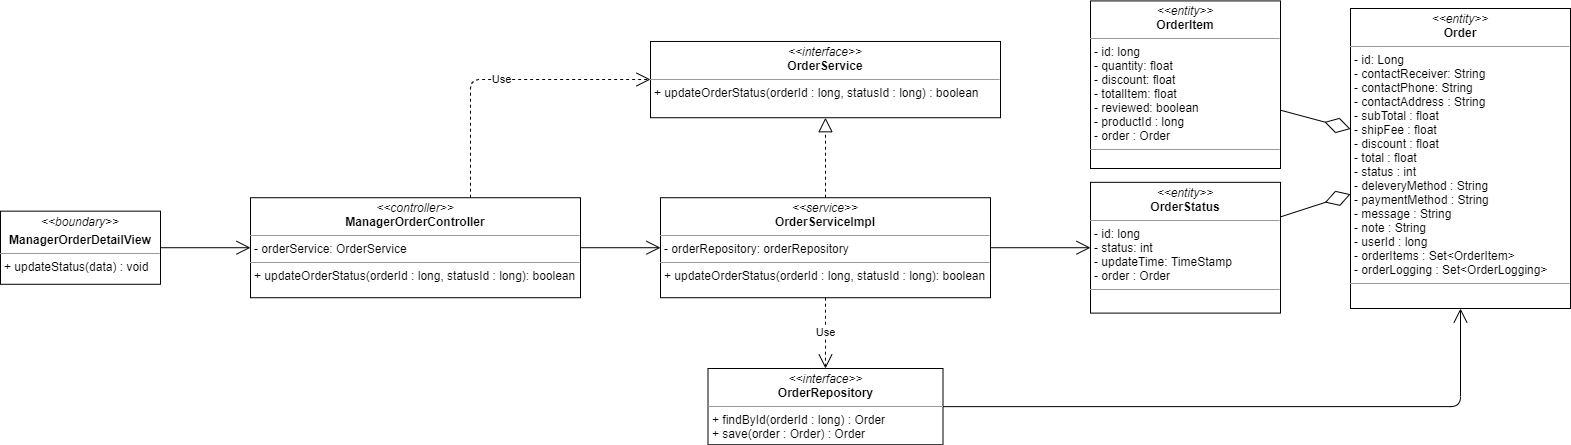

The diagram above was exported from draw.io. Its source (the exported page's mxGraphModel, read from the mxfile embedded in the PNG):
<mxGraphModel dx="1038" dy="1692" grid="1" gridSize="10" guides="1" tooltips="1" connect="1" arrows="1" fold="1" page="1" pageScale="1" pageWidth="827" pageHeight="1169" math="0" shadow="0">
  <root>
    <mxCell id="WIyWlLk6GJQsqaUBKTNV-0" />
    <mxCell id="WIyWlLk6GJQsqaUBKTNV-1" parent="WIyWlLk6GJQsqaUBKTNV-0" />
    <mxCell id="QKziIBC2GSHuu8LFJreL-48" value="&lt;p style=&quot;margin: 0px ; margin-top: 4px ; text-align: center&quot;&gt;&lt;i&gt;&amp;lt;&amp;lt;boundary&amp;gt;&amp;gt;&lt;/i&gt;&lt;/p&gt;&lt;p style=&quot;margin: 0px ; margin-top: 4px ; text-align: center&quot;&gt;&lt;b&gt;ManagerOrderDetailView&lt;/b&gt;&lt;/p&gt;&lt;hr size=&quot;1&quot;&gt;&lt;p style=&quot;margin: 0px ; margin-left: 4px&quot;&gt;&lt;span&gt;+ updateStatus(data) : void&lt;/span&gt;&lt;br&gt;&lt;/p&gt;" style="verticalAlign=top;align=left;overflow=fill;fontSize=12;fontFamily=Helvetica;html=1;" parent="WIyWlLk6GJQsqaUBKTNV-1" vertex="1">
      <mxGeometry x="30" y="142.66" width="160" height="73.12" as="geometry" />
    </mxCell>
    <mxCell id="QKziIBC2GSHuu8LFJreL-49" value="" style="endArrow=open;endFill=1;endSize=12;html=1;entryX=0;entryY=0.5;entryDx=0;entryDy=0;exitX=1;exitY=0.5;exitDx=0;exitDy=0;" parent="WIyWlLk6GJQsqaUBKTNV-1" source="QKziIBC2GSHuu8LFJreL-48" target="QKziIBC2GSHuu8LFJreL-53" edge="1">
      <mxGeometry width="160" relative="1" as="geometry">
        <mxPoint x="351" y="180" as="sourcePoint" />
        <mxPoint x="370" y="178.66999999999996" as="targetPoint" />
      </mxGeometry>
    </mxCell>
    <mxCell id="QKziIBC2GSHuu8LFJreL-50" value="" style="endArrow=open;endFill=1;endSize=12;html=1;exitX=1;exitY=0.5;exitDx=0;exitDy=0;edgeStyle=orthogonalEdgeStyle;" parent="WIyWlLk6GJQsqaUBKTNV-1" source="QKziIBC2GSHuu8LFJreL-51" target="QKziIBC2GSHuu8LFJreL-59" edge="1">
      <mxGeometry width="160" relative="1" as="geometry">
        <mxPoint x="940" y="179" as="sourcePoint" />
        <mxPoint x="1030" y="189.9000000000001" as="targetPoint" />
        <Array as="points">
          <mxPoint x="1490" y="338" />
        </Array>
      </mxGeometry>
    </mxCell>
    <mxCell id="QKziIBC2GSHuu8LFJreL-51" value="&lt;p style=&quot;margin: 0px ; margin-top: 4px ; text-align: center&quot;&gt;&lt;i&gt;&amp;lt;&amp;lt;interface&amp;gt;&amp;gt;&lt;/i&gt;&lt;br&gt;&lt;b&gt;OrderRepository&lt;/b&gt;&lt;/p&gt;&lt;hr size=&quot;1&quot;&gt;&lt;p style=&quot;margin: 0px ; margin-left: 4px&quot;&gt;+ findById(orderId : long) : Order&lt;/p&gt;&lt;p style=&quot;margin: 0px ; margin-left: 4px&quot;&gt;+ save(order : Order) : Order&lt;/p&gt;" style="verticalAlign=top;align=left;overflow=fill;fontSize=12;fontFamily=Helvetica;html=1;" parent="WIyWlLk6GJQsqaUBKTNV-1" vertex="1">
      <mxGeometry x="737.5" y="300" width="235" height="76.25" as="geometry" />
    </mxCell>
    <mxCell id="QKziIBC2GSHuu8LFJreL-52" value="&lt;p style=&quot;margin: 0px ; margin-top: 4px ; text-align: center&quot;&gt;&lt;i&gt;&amp;lt;&amp;lt;interface&amp;gt;&amp;gt;&lt;/i&gt;&lt;br&gt;&lt;b&gt;OrderService&lt;/b&gt;&lt;/p&gt;&lt;hr size=&quot;1&quot;&gt;&lt;p style=&quot;margin: 0px ; margin-left: 4px&quot;&gt;+ updateOrderStatus(orderId : long, statusId : long) : boolean&lt;/p&gt;" style="verticalAlign=top;align=left;overflow=fill;fontSize=12;fontFamily=Helvetica;html=1;" parent="WIyWlLk6GJQsqaUBKTNV-1" vertex="1">
      <mxGeometry x="680" y="-27.03" width="350" height="76.25" as="geometry" />
    </mxCell>
    <mxCell id="QKziIBC2GSHuu8LFJreL-53" value="&lt;p style=&quot;margin: 0px ; margin-top: 4px ; text-align: center&quot;&gt;&lt;i&gt;&amp;lt;&amp;lt;controller&amp;gt;&amp;gt;&lt;/i&gt;&lt;br&gt;&lt;b&gt;ManagerOrderController&lt;/b&gt;&lt;br&gt;&lt;/p&gt;&lt;hr size=&quot;1&quot;&gt;&lt;p style=&quot;margin: 0px ; margin-left: 4px&quot;&gt;- orderService: OrderService&lt;br&gt;&lt;/p&gt;&lt;hr size=&quot;1&quot;&gt;&lt;p style=&quot;margin: 0px ; margin-left: 4px&quot;&gt;+ updateOrderStatus(orderId : long, statusId : long): boolean&lt;br&gt;&lt;/p&gt;" style="verticalAlign=top;align=left;overflow=fill;fontSize=12;fontFamily=Helvetica;html=1;" parent="WIyWlLk6GJQsqaUBKTNV-1" vertex="1">
      <mxGeometry x="280" y="129.22" width="330" height="100" as="geometry" />
    </mxCell>
    <mxCell id="QKziIBC2GSHuu8LFJreL-54" value="&lt;p style=&quot;margin: 0px ; margin-top: 4px ; text-align: center&quot;&gt;&lt;i&gt;&amp;lt;&amp;lt;service&amp;gt;&amp;gt;&lt;/i&gt;&lt;br&gt;&lt;b&gt;OrderServiceImpl&lt;/b&gt;&lt;/p&gt;&lt;hr size=&quot;1&quot;&gt;&lt;p style=&quot;margin: 0px ; margin-left: 4px&quot;&gt;- orderRepository: orderRepository&lt;br&gt;&lt;/p&gt;&lt;hr size=&quot;1&quot;&gt;&lt;p style=&quot;margin: 0px ; margin-left: 4px&quot;&gt;+ updateOrderStatus(orderId : long, statusId : long): boolean&lt;br&gt;&lt;/p&gt;" style="verticalAlign=top;align=left;overflow=fill;fontSize=12;fontFamily=Helvetica;html=1;" parent="WIyWlLk6GJQsqaUBKTNV-1" vertex="1">
      <mxGeometry x="690" y="129.22" width="330" height="100" as="geometry" />
    </mxCell>
    <mxCell id="QKziIBC2GSHuu8LFJreL-55" value="Use" style="endArrow=open;endSize=12;dashed=1;html=1;edgeStyle=orthogonalEdgeStyle;" parent="WIyWlLk6GJQsqaUBKTNV-1" source="QKziIBC2GSHuu8LFJreL-53" target="QKziIBC2GSHuu8LFJreL-52" edge="1">
      <mxGeometry width="160" relative="1" as="geometry">
        <mxPoint x="700" y="270" as="sourcePoint" />
        <mxPoint x="860" y="270" as="targetPoint" />
        <Array as="points">
          <mxPoint x="500" y="11" />
        </Array>
      </mxGeometry>
    </mxCell>
    <mxCell id="QKziIBC2GSHuu8LFJreL-56" value="" style="endArrow=block;dashed=1;endFill=0;endSize=12;html=1;" parent="WIyWlLk6GJQsqaUBKTNV-1" source="QKziIBC2GSHuu8LFJreL-54" target="QKziIBC2GSHuu8LFJreL-52" edge="1">
      <mxGeometry width="160" relative="1" as="geometry">
        <mxPoint x="700" y="170" as="sourcePoint" />
        <mxPoint x="860" y="170" as="targetPoint" />
      </mxGeometry>
    </mxCell>
    <mxCell id="QKziIBC2GSHuu8LFJreL-57" value="Use" style="endArrow=open;endSize=12;dashed=1;html=1;" parent="WIyWlLk6GJQsqaUBKTNV-1" source="QKziIBC2GSHuu8LFJreL-54" target="QKziIBC2GSHuu8LFJreL-51" edge="1">
      <mxGeometry width="160" relative="1" as="geometry">
        <mxPoint x="700" y="170" as="sourcePoint" />
        <mxPoint x="860" y="170" as="targetPoint" />
      </mxGeometry>
    </mxCell>
    <mxCell id="QKziIBC2GSHuu8LFJreL-58" value="" style="endArrow=open;endFill=1;endSize=12;html=1;" parent="WIyWlLk6GJQsqaUBKTNV-1" source="QKziIBC2GSHuu8LFJreL-53" target="QKziIBC2GSHuu8LFJreL-54" edge="1">
      <mxGeometry width="160" relative="1" as="geometry">
        <mxPoint x="700" y="170" as="sourcePoint" />
        <mxPoint x="860" y="170" as="targetPoint" />
      </mxGeometry>
    </mxCell>
    <mxCell id="QKziIBC2GSHuu8LFJreL-59" value="&lt;p style=&quot;margin: 0px ; margin-top: 4px ; text-align: center&quot;&gt;&lt;i&gt;&amp;lt;&amp;lt;entity&amp;gt;&amp;gt;&lt;/i&gt;&lt;br&gt;&lt;b&gt;Order&lt;/b&gt;&lt;/p&gt;&lt;hr size=&quot;1&quot;&gt;&lt;p style=&quot;margin: 0px ; margin-left: 4px&quot;&gt;- id: Long&lt;/p&gt;&lt;p style=&quot;margin: 0px 0px 0px 4px&quot;&gt;- contactReceiver: String&lt;br&gt;- contactPhone: String&lt;/p&gt;&lt;p style=&quot;margin: 0px 0px 0px 4px&quot;&gt;- contactAddress : String&lt;/p&gt;&lt;p style=&quot;margin: 0px 0px 0px 4px&quot;&gt;- subTotal : float&lt;/p&gt;&lt;p style=&quot;margin: 0px 0px 0px 4px&quot;&gt;- shipFee : float&lt;/p&gt;&lt;p style=&quot;margin: 0px 0px 0px 4px&quot;&gt;- discount : float&lt;/p&gt;&lt;p style=&quot;margin: 0px 0px 0px 4px&quot;&gt;- total : float&lt;/p&gt;&lt;p style=&quot;margin: 0px 0px 0px 4px&quot;&gt;- status : int&lt;/p&gt;&lt;p style=&quot;margin: 0px 0px 0px 4px&quot;&gt;- deleveryMethod : String&lt;/p&gt;&lt;p style=&quot;margin: 0px 0px 0px 4px&quot;&gt;- paymentMethod : String&lt;/p&gt;&lt;p style=&quot;margin: 0px 0px 0px 4px&quot;&gt;- message : String&lt;/p&gt;&lt;p style=&quot;margin: 0px 0px 0px 4px&quot;&gt;- note : String&lt;/p&gt;&lt;p style=&quot;margin: 0px 0px 0px 4px&quot;&gt;- userId : long&lt;/p&gt;&lt;p style=&quot;margin: 0px 0px 0px 4px&quot;&gt;- orderItems : Set&amp;lt;OrderItem&amp;gt;&lt;/p&gt;&lt;p style=&quot;margin: 0px 0px 0px 4px&quot;&gt;- orderLogging : Set&amp;lt;OrderLogging&amp;gt;&amp;nbsp;&lt;/p&gt;&lt;hr size=&quot;1&quot;&gt;&lt;p style=&quot;margin: 0px ; margin-left: 4px&quot;&gt;&lt;br&gt;&lt;/p&gt;" style="verticalAlign=top;align=left;overflow=fill;fontSize=12;fontFamily=Helvetica;html=1;" parent="WIyWlLk6GJQsqaUBKTNV-1" vertex="1">
      <mxGeometry x="1380" y="-60" width="220" height="300" as="geometry" />
    </mxCell>
    <mxCell id="QKziIBC2GSHuu8LFJreL-60" value="&lt;p style=&quot;margin: 0px ; margin-top: 4px ; text-align: center&quot;&gt;&lt;i&gt;&amp;lt;&amp;lt;entity&amp;gt;&amp;gt;&lt;/i&gt;&lt;br&gt;&lt;b&gt;OrderItem&lt;/b&gt;&lt;/p&gt;&lt;hr size=&quot;1&quot;&gt;&lt;p style=&quot;margin: 0px ; margin-left: 4px&quot;&gt;- id: long&lt;/p&gt;&lt;p style=&quot;margin: 0px ; margin-left: 4px&quot;&gt;- quantity: float&lt;br&gt;- discount: float&lt;/p&gt;&lt;p style=&quot;margin: 0px ; margin-left: 4px&quot;&gt;- totalItem: float&lt;/p&gt;&lt;p style=&quot;margin: 0px ; margin-left: 4px&quot;&gt;- reviewed: boolean&lt;/p&gt;&lt;p style=&quot;margin: 0px ; margin-left: 4px&quot;&gt;- productId : long&lt;/p&gt;&lt;p style=&quot;margin: 0px ; margin-left: 4px&quot;&gt;- order : Order&lt;/p&gt;&lt;hr size=&quot;1&quot;&gt;&lt;p style=&quot;margin: 0px ; margin-left: 4px&quot;&gt;&lt;br&gt;&lt;/p&gt;" style="verticalAlign=top;align=left;overflow=fill;fontSize=12;fontFamily=Helvetica;html=1;" parent="WIyWlLk6GJQsqaUBKTNV-1" vertex="1">
      <mxGeometry x="1120" y="-67.58" width="190" height="167.58" as="geometry" />
    </mxCell>
    <mxCell id="QKziIBC2GSHuu8LFJreL-61" value="&lt;p style=&quot;margin: 0px ; margin-top: 4px ; text-align: center&quot;&gt;&lt;i&gt;&amp;lt;&amp;lt;entity&amp;gt;&amp;gt;&lt;/i&gt;&lt;br&gt;&lt;b&gt;OrderStatus&lt;/b&gt;&lt;/p&gt;&lt;hr size=&quot;1&quot;&gt;&lt;p style=&quot;margin: 0px ; margin-left: 4px&quot;&gt;- id: long&lt;/p&gt;&lt;p style=&quot;margin: 0px ; margin-left: 4px&quot;&gt;- status: int&lt;br&gt;- updateTime: TimeStamp&lt;/p&gt;&lt;p style=&quot;margin: 0px ; margin-left: 4px&quot;&gt;- order : Order&lt;/p&gt;&lt;hr size=&quot;1&quot;&gt;&lt;p style=&quot;margin: 0px ; margin-left: 4px&quot;&gt;&lt;br&gt;&lt;/p&gt;" style="verticalAlign=top;align=left;overflow=fill;fontSize=12;fontFamily=Helvetica;html=1;" parent="WIyWlLk6GJQsqaUBKTNV-1" vertex="1">
      <mxGeometry x="1120" y="113.83" width="190" height="130.78" as="geometry" />
    </mxCell>
    <mxCell id="QKziIBC2GSHuu8LFJreL-62" value="" style="endArrow=diamondThin;endFill=0;endSize=24;html=1;" parent="WIyWlLk6GJQsqaUBKTNV-1" source="QKziIBC2GSHuu8LFJreL-61" target="QKziIBC2GSHuu8LFJreL-59" edge="1">
      <mxGeometry width="160" relative="1" as="geometry">
        <mxPoint x="1250" y="160" as="sourcePoint" />
        <mxPoint x="1410" y="160" as="targetPoint" />
      </mxGeometry>
    </mxCell>
    <mxCell id="QKziIBC2GSHuu8LFJreL-63" value="" style="endArrow=diamondThin;endFill=0;endSize=24;html=1;" parent="WIyWlLk6GJQsqaUBKTNV-1" source="QKziIBC2GSHuu8LFJreL-60" target="QKziIBC2GSHuu8LFJreL-59" edge="1">
      <mxGeometry width="160" relative="1" as="geometry">
        <mxPoint x="1420" y="97.83261538461556" as="sourcePoint" />
        <mxPoint x="1300" y="127.65907692307701" as="targetPoint" />
      </mxGeometry>
    </mxCell>
    <mxCell id="QKziIBC2GSHuu8LFJreL-64" value="" style="endArrow=open;endFill=1;endSize=12;html=1;" parent="WIyWlLk6GJQsqaUBKTNV-1" source="QKziIBC2GSHuu8LFJreL-54" target="QKziIBC2GSHuu8LFJreL-61" edge="1">
      <mxGeometry width="160" relative="1" as="geometry">
        <mxPoint x="1090" y="150" as="sourcePoint" />
        <mxPoint x="1250" y="150" as="targetPoint" />
      </mxGeometry>
    </mxCell>
  </root>
</mxGraphModel>